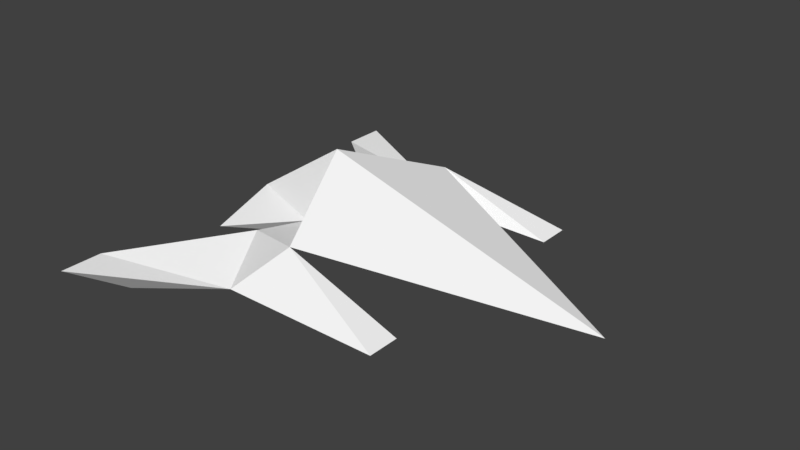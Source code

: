# Source: space-ship.blend  (saved by Blender 2.78.0; exported with 4.5.12 LTS)
import bpy
from mathutils import Matrix  # noqa: F401  (used for matrix-valued properties, if any)

bpy.ops.wm.read_factory_settings(use_empty=True)
scene = bpy.context.scene
scene.name = 'Scene'

# ---- collections
col_collection_1 = bpy.data.collections.new('Collection 1'); scene.collection.children.link(col_collection_1)

# ---- materials (node trees are filled in below, after node groups)
mat_material = bpy.data.materials.new('Material')
mat_material.alpha_threshold = 0.0
mat_material.use_transparent_shadow = False
mat_material.diffuse_color = (1.0, 1.0, 1.0, 1.0)
mat_material.specular_color = (0.7746, 0.7746, 0.7746)
mat_material.roughness = 0.5
mat_material.specular_intensity = 1.0

# ---- material node trees

# ---- world
world_world = bpy.data.worlds.new('World'); scene.world = world_world
world_world.color = (0.05088, 0.05088, 0.05088)
world_world.use_sun_shadow = False
world_world.sun_shadow_jitter_overblur = 0.0
world_world.cycles.sampling_method = 'MANUAL'

# ---- meshes
me_plane = bpy.data.meshes.new('Plane')
me_plane.from_pydata([(-0.0381, -0.65, 0.0), (-0.6881, -1.0, 0.0), (-0.6881, -0.8, 0.0), (-0.1881, -0.35, 0.1), (0.1619, -0.5, 0.2), (0.7119, -0.5, 0.0), (0.7119, -0.65, 0.0), (-0.0881, -0.15, 0.1), (-0.4881, -0.3, 0.0), (-0.0381, 0.65, 0.0), (-0.6881, 1.0, 0.0), (-0.6881, 0.8, 0.0), (1.312, 1.305e-07, 0.0), (-0.1881, 0.35, 0.1), (-0.0381, 1.253e-08, 0.4), (0.1619, 0.5, 0.2), (0.7119, 0.5, 0.0), (0.7119, 0.65, 0.0), (-0.0881, 0.15, 0.1), (-0.4881, 0.3, 0.0), (-0.4881, -2.681e-08, 0.1), (0.0, 0.0, 0.0), (-0.5, -0.8, -0.1), (-0.5, 0.8, -0.1)], [(21, 20)], [(4, 12, 14), (14, 12, 15), (18, 14, 15), (7, 4, 14), (7, 14, 20), (20, 14, 18), (19, 20, 18), (8, 7, 20), (3, 2, 0), (2, 1, 0), (4, 3, 0), (0, 6, 4), (5, 4, 6), (7, 4, 3), (18, 15, 13), (16, 17, 15), (9, 15, 17), (15, 9, 13), (13, 9, 11), (11, 9, 10), (15, 12, 21), (4, 21, 12), (7, 21, 4), (21, 18, 15), (19, 18, 21), (8, 21, 7), (20, 19, 8), (19, 21, 8), (6, 0, 5), (3, 5, 0), (4, 5, 3), (13, 16, 15), (17, 16, 13), (9, 17, 13), (0, 1, 22), (1, 2, 22), (3, 0, 22), (2, 3, 22), (10, 23, 11), (9, 23, 10), (13, 23, 9), (11, 23, 13)])
me_plane.materials.append(mat_material)
me_plane.use_remesh_preserve_volume = False
me_plane.use_remesh_preserve_attributes = False
me_plane.use_mirror_vertex_groups = False
me_plane.update()

# ---- objects
ob_plane = bpy.data.objects.new('Plane', me_plane)

# ---- transforms, parenting, visibility, modifiers, constraints
ob_plane.location = (0.0, 0.0, 0.0)
ob_plane.lineart.crease_threshold = 0.0

# ---- collection membership
col_collection_1.objects.link(ob_plane)

# ---- scene / render settings (as saved in the file)
scene.frame_start = 1; scene.frame_end = 250; scene.frame_set(1)
scene.render.engine = 'BLENDER_EEVEE_NEXT'
scene.render.resolution_percentage = 50
scene.render.dither_intensity = 0.0
scene.cycles.use_denoising = False
scene.cycles.samples = 128
scene.cycles.sampling_pattern = 'TABULATED_SOBOL'
scene.cycles.light_sampling_threshold = 0.0
scene.cycles.use_adaptive_sampling = False
scene.cycles.use_light_tree = False
scene.cycles.blur_glossy = 0.0
scene.cycles.sample_clamp_indirect = 0.0
scene.view_settings.view_transform = 'Standard'
bpy.context.view_layer.update()

# ---- added for rendering (the .blend has no active camera and no usable light): camera, sun
cam_auto = bpy.data.cameras.new('AutoCamera')
cam_auto.lens = 50.0
cam_auto.sensor_width = 36.0
cam_auto.clip_end = 1000.0
ob_auto_camera = bpy.data.objects.new('AutoCamera', cam_auto)
scene.collection.objects.link(ob_auto_camera)
ob_auto_camera.location = (2.96941, -3.18901, 2.276)
ob_auto_camera.rotation_euler = (1.09748, -7.21219e-08, 0.694738)
scene.camera = ob_auto_camera
light_auto_sun = bpy.data.lights.new('AutoSun', 'SUN')
light_auto_sun.energy = 3.0
light_auto_sun.angle = 0.0523599
ob_auto_sun = bpy.data.objects.new('AutoSun', light_auto_sun)
scene.collection.objects.link(ob_auto_sun)
ob_auto_sun.rotation_euler = (0.872665, 0.174533, 0.523599)
bpy.context.view_layer.update()
